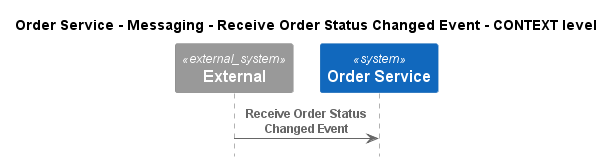

The diagram above was rendered by PlantUML. Its source (embedded in the PNG):
@startuml
!pragma layout smetana
!include ..\..\..\..\..\..\.c4s\C4_Sequence.puml

title Order Service - Messaging - Receive Order Status Changed Event - CONTEXT level

System_Ext(C4InterFlow.SoftwareSystems.ExternalSystem, "External", "")
System(ECommercePlatform.SoftwareSystems.OrderService, "Order Service", "")

Rel(C4InterFlow.SoftwareSystems.ExternalSystem, ECommercePlatform.SoftwareSystems.OrderService, "Receive Order Status Changed Event")


@enduml